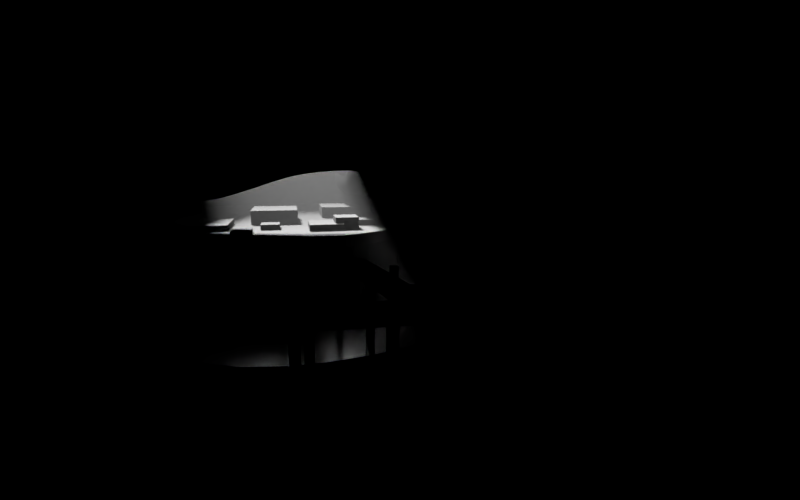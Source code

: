 # Source: maincave.blend  (saved by Blender 2.79.0; exported with 4.5.12 LTS)
import bpy
from mathutils import Matrix  # noqa: F401  (used for matrix-valued properties, if any)

bpy.ops.wm.read_factory_settings(use_empty=True)
scene = bpy.context.scene
scene.name = 'Scene'

# ---- collections
col_collection_1 = bpy.data.collections.new('Collection 1'); scene.collection.children.link(col_collection_1)

# ---- materials (node trees are filled in below, after node groups)
mat_material_001 = bpy.data.materials.new('Material.001')
mat_material_001.alpha_threshold = 0.0
mat_material_001.roughness = 0.5
mat_material_002 = bpy.data.materials.new('Material.002')
mat_material_002.alpha_threshold = 0.0
mat_material_002.roughness = 0.5
mat_material = bpy.data.materials.new('Material')
mat_material.displacement_method = 'DISPLACEMENT'
mat_material.alpha_threshold = 0.0
mat_material.roughness = 0.5
mat_material.line_color = (0.0, 0.0, 0.0, 1.0)
mat_material_003 = bpy.data.materials.new('Material.003')
mat_material_003.alpha_threshold = 0.0
mat_material_003.roughness = 0.5

# ---- material node trees
mat_material_001.use_nodes = True; mat_material_001.node_tree.nodes.clear()
_N = mat_material_001.node_tree.nodes; _L = mat_material_001.node_tree.links
n0 = _N.new('ShaderNodeOutputMaterial'); n0.name = 'Material Output'; n0.location = (300, 300)
n1 = _N.new('ShaderNodeVolumeScatter'); n1.name = 'Volume Scatter.001'; n1.location = (110, 200)
n1.width = 140
_L.new(n1.outputs[0], n0.inputs[1])
n0.is_active_output = True
mat_material_002.use_nodes = True; mat_material_002.node_tree.nodes.clear()
_N = mat_material_002.node_tree.nodes; _L = mat_material_002.node_tree.links
n0 = _N.new('ShaderNodeOutputMaterial'); n0.name = 'Material Output'; n0.location = (300, 300)
n1 = _N.new('ShaderNodeBsdfGlass'); n1.name = 'Glass BSDF.001'; n1.location = (100, 200)
n1.distribution = 'BECKMANN'
n1.inputs[0].default_value = (0.8, 0.8, 0.8, 1.0)
n1.inputs[2].default_value = 1.45
n2 = _N.new('ShaderNodeBsdfAnisotropic'); n2.name = 'Glossy BSDF'; n2.location = (10, 300)
n2.distribution = 'GGX'
n2.inputs[1].default_value = 0.2236
_L.new(n1.outputs[0], n0.inputs[1])
_L.new(n2.outputs[0], n0.inputs[0])
n0.is_active_output = True
mat_material.use_nodes = True; mat_material.node_tree.nodes.clear()
_N = mat_material.node_tree.nodes; _L = mat_material.node_tree.links
n0 = _N.new('ShaderNodeBsdfDiffuse'); n0.name = 'Diffuse BSDF'; n0.location = (10, 300)
n0.inputs[0].default_value = (0.3354, 0.3354, 0.3354, 1.0)
n0.inputs[1].default_value = 0.5201
n1 = _N.new('ShaderNodeOutputMaterial'); n1.name = 'Material Output'; n1.location = (300, 300)
n2 = _N.new('ShaderNodeTexNoise'); n2.name = 'Noise Texture'; n2.location = (100, 100)
n2.inputs[2].default_value = 10.0
n3 = _N.new('ShaderNodeMath'); n3.name = 'Math'; n3.location = (303, 120)
n3.operation = 'MULTIPLY'
n3.inputs[1].default_value = 2.0
n4 = _N.new('ShaderNodeDisplacement'); n4.name = 'Displacement'; n4.location = (0, 0)
n4.inputs[1].default_value = 0.0
n4.inputs[2].default_value = 0.1
_L.new(n0.outputs[0], n1.inputs[0])
_L.new(n2.outputs[0], n3.inputs[0])
_L.new(n3.outputs[0], n4.inputs[0])
_L.new(n4.outputs[0], n1.inputs[2])
n1.is_active_output = True
mat_material_003.use_nodes = True; mat_material_003.node_tree.nodes.clear()
_N = mat_material_003.node_tree.nodes; _L = mat_material_003.node_tree.links
n0 = _N.new('ShaderNodeOutputMaterial'); n0.name = 'Material Output'; n0.location = (300, 300)
n1 = _N.new('ShaderNodeBsdfTransparent'); n1.name = 'Transparent BSDF'; n1.location = (10, 300)
n1.inputs[0].default_value = (0.8, 0.8, 0.8, 0.0)
_L.new(n1.outputs[0], n0.inputs[0])
n0.is_active_output = True

# ---- world
world_world = bpy.data.worlds.new('World'); scene.world = world_world
world_world.use_nodes = True; world_world.node_tree.nodes.clear()
_N = world_world.node_tree.nodes; _L = world_world.node_tree.links
n0 = _N.new('ShaderNodeOutputWorld'); n0.name = 'World Output'; n0.location = (300, 300)
n1 = _N.new('ShaderNodeBackground'); n1.name = 'Background'; n1.location = (10, 300)
n1.inputs[0].default_value = (0.05088, 0.05088, 0.05088, 1.0)
_L.new(n1.outputs[0], n0.inputs[0])
n0.is_active_output = True
world_world.color = (0.05088, 0.05088, 0.05088)
world_world.use_sun_shadow = False
world_world.sun_shadow_jitter_overblur = 0.0
world_world.cycles.sampling_method = 'MANUAL'
world_world.light_settings.distance = 1.0

# ---- cameras
cam_camera = bpy.data.cameras.new('Camera')
cam_camera.clip_end = 100.0
cam_camera.lens = 35.0
cam_camera.sensor_width = 74.08
cam_camera.sensor_height = 18.0
cam_camera.ortho_scale = 7.314
cam_camera.dof.focus_distance = 0.0

# ---- lights
light_lamp = bpy.data.lights.new('Lamp', 'SUN')
light_lamp.transmission_factor = 0.0
light_lamp.cutoff_distance = 30.0
light_lamp.angle = 0.1993
light_lamp.energy = 50.0
light_lamp.shadow_buffer_clip_start = 1.001
light_lamp.shadow_soft_size = 0.1
light_lamp.shadow_cascade_max_distance = 1000.0
light_lamp.cycles.max_bounces = 10

# ---- meshes
me_cube_053 = bpy.data.meshes.new('Cube.053')
me_cube_053.from_pydata([(-1.0, -1.0, -1.0), (-1.0, -1.0, 1.0), (-1.0, 1.0, -1.0), (-1.0, 1.0, 1.0), (1.0, -1.0, -1.0), (1.0, -1.0, 1.0), (1.0, 1.0, -1.0), (1.0, 1.0, 1.0)], [], [(0, 1, 3, 2), (2, 3, 7, 6), (6, 7, 5, 4), (4, 5, 1, 0), (2, 6, 4, 0), (7, 3, 1, 5)])
me_cube_053.use_remesh_preserve_volume = False
me_cube_053.use_remesh_preserve_attributes = False
me_cube_053.use_mirror_vertex_groups = False
me_cube_053.update()
me_cube_052 = bpy.data.meshes.new('Cube.052')
me_cube_052.from_pydata([(-1.0, -1.0, -1.0), (-1.0, -1.0, 1.0), (-1.0, 1.0, -1.0), (-1.0, 1.0, 1.0), (1.0, -1.0, -1.0), (1.0, -1.0, 1.0), (1.0, 1.0, -1.0), (1.0, 1.0, 1.0)], [], [(0, 1, 3, 2), (2, 3, 7, 6), (6, 7, 5, 4), (4, 5, 1, 0), (2, 6, 4, 0), (7, 3, 1, 5)])
me_cube_052.use_remesh_preserve_volume = False
me_cube_052.use_remesh_preserve_attributes = False
me_cube_052.use_mirror_vertex_groups = False
me_cube_052.update()
me_cube_051 = bpy.data.meshes.new('Cube.051')
me_cube_051.from_pydata([(-1.0, -1.0, -1.0), (-1.0, -1.0, 1.0), (-1.0, 1.0, -1.0), (-1.0, 1.0, 1.0), (1.0, -1.0, -1.0), (1.0, -1.0, 1.0), (1.0, 1.0, -1.0), (1.0, 1.0, 1.0)], [], [(0, 1, 3, 2), (2, 3, 7, 6), (6, 7, 5, 4), (4, 5, 1, 0), (2, 6, 4, 0), (7, 3, 1, 5)])
me_cube_051.use_remesh_preserve_volume = False
me_cube_051.use_remesh_preserve_attributes = False
me_cube_051.use_mirror_vertex_groups = False
me_cube_051.update()
me_cube_050 = bpy.data.meshes.new('Cube.050')
me_cube_050.from_pydata([(-1.0, -1.0, -1.0), (-1.0, -1.0, 1.0), (-1.0, 1.0, -1.0), (-1.0, 1.0, 1.0), (1.0, -1.0, -1.0), (1.0, -1.0, 1.0), (1.0, 1.0, -1.0), (1.0, 1.0, 1.0)], [], [(0, 1, 3, 2), (2, 3, 7, 6), (6, 7, 5, 4), (4, 5, 1, 0), (2, 6, 4, 0), (7, 3, 1, 5)])
me_cube_050.use_remesh_preserve_volume = False
me_cube_050.use_remesh_preserve_attributes = False
me_cube_050.use_mirror_vertex_groups = False
me_cube_050.update()
me_cube_049 = bpy.data.meshes.new('Cube.049')
me_cube_049.from_pydata([(-1.0, -1.0, -1.0), (-1.0, -1.0, 1.0), (-1.0, 1.0, -1.0), (-1.0, 1.0, 1.0), (1.0, -1.0, -1.0), (1.0, -1.0, 1.0), (1.0, 1.0, -1.0), (1.0, 1.0, 1.0)], [], [(0, 1, 3, 2), (2, 3, 7, 6), (6, 7, 5, 4), (4, 5, 1, 0), (2, 6, 4, 0), (7, 3, 1, 5)])
me_cube_049.use_remesh_preserve_volume = False
me_cube_049.use_remesh_preserve_attributes = False
me_cube_049.use_mirror_vertex_groups = False
me_cube_049.update()
me_cube_048 = bpy.data.meshes.new('Cube.048')
me_cube_048.from_pydata([(-1.0, -1.0, -1.0), (-1.0, -1.0, 1.0), (-1.0, 1.0, -1.0), (-1.0, 1.0, 1.0), (1.0, -1.0, -1.0), (1.0, -1.0, 1.0), (1.0, 1.0, -1.0), (1.0, 1.0, 1.0)], [], [(0, 1, 3, 2), (2, 3, 7, 6), (6, 7, 5, 4), (4, 5, 1, 0), (2, 6, 4, 0), (7, 3, 1, 5)])
me_cube_048.use_remesh_preserve_volume = False
me_cube_048.use_remesh_preserve_attributes = False
me_cube_048.use_mirror_vertex_groups = False
me_cube_048.update()
me_cube_047 = bpy.data.meshes.new('Cube.047')
me_cube_047.from_pydata([(-1.0, -1.0, -1.0), (-1.0, -1.0, 1.0), (-1.0, 1.0, -1.0), (-1.0, 1.0, 1.0), (1.0, -1.0, -1.0), (1.0, -1.0, 1.0), (1.0, 1.0, -1.0), (1.0, 1.0, 1.0)], [], [(0, 1, 3, 2), (2, 3, 7, 6), (6, 7, 5, 4), (4, 5, 1, 0), (2, 6, 4, 0), (7, 3, 1, 5)])
me_cube_047.use_remesh_preserve_volume = False
me_cube_047.use_remesh_preserve_attributes = False
me_cube_047.use_mirror_vertex_groups = False
me_cube_047.update()
me_cube_046 = bpy.data.meshes.new('Cube.046')
me_cube_046.from_pydata([(-1.0, -1.0, -1.0), (-1.0, -1.0, 1.0), (-1.0, 1.0, -1.0), (-1.0, 1.0, 1.0), (1.0, -1.0, -1.0), (1.0, -1.0, 1.0), (1.0, 1.0, -1.0), (1.0, 1.0, 1.0)], [], [(0, 1, 3, 2), (2, 3, 7, 6), (6, 7, 5, 4), (4, 5, 1, 0), (2, 6, 4, 0), (7, 3, 1, 5)])
me_cube_046.use_remesh_preserve_volume = False
me_cube_046.use_remesh_preserve_attributes = False
me_cube_046.use_mirror_vertex_groups = False
me_cube_046.update()
me_cube_045 = bpy.data.meshes.new('Cube.045')
me_cube_045.from_pydata([(-1.0, -1.0, -1.0), (-1.0, -1.0, 1.0), (-1.0, 1.0, -1.0), (-1.0, 1.0, 1.0), (1.0, -1.0, -1.0), (1.0, -1.0, 1.0), (1.0, 1.0, -1.0), (1.0, 1.0, 1.0)], [], [(0, 1, 3, 2), (2, 3, 7, 6), (6, 7, 5, 4), (4, 5, 1, 0), (2, 6, 4, 0), (7, 3, 1, 5)])
me_cube_045.use_remesh_preserve_volume = False
me_cube_045.use_remesh_preserve_attributes = False
me_cube_045.use_mirror_vertex_groups = False
me_cube_045.update()
me_cube_044 = bpy.data.meshes.new('Cube.044')
me_cube_044.from_pydata([(-1.0, -1.0, -1.0), (-1.0, -1.0, 1.0), (-1.0, 1.0, -1.0), (-1.0, 1.0, 1.0), (1.0, -1.0, -1.0), (1.0, -1.0, 1.0), (1.0, 1.0, -1.0), (1.0, 1.0, 1.0)], [], [(0, 1, 3, 2), (2, 3, 7, 6), (6, 7, 5, 4), (4, 5, 1, 0), (2, 6, 4, 0), (7, 3, 1, 5)])
me_cube_044.use_remesh_preserve_volume = False
me_cube_044.use_remesh_preserve_attributes = False
me_cube_044.use_mirror_vertex_groups = False
me_cube_044.update()
me_cube_043 = bpy.data.meshes.new('Cube.043')
me_cube_043.from_pydata([(-1.0, -1.0, -1.0), (-1.0, -1.0, 1.0), (-1.0, 1.0, -1.0), (-1.0, 1.0, 1.0), (1.0, -1.0, -1.0), (1.0, -1.0, 1.0), (1.0, 1.0, -1.0), (1.0, 1.0, 1.0)], [], [(0, 1, 3, 2), (2, 3, 7, 6), (6, 7, 5, 4), (4, 5, 1, 0), (2, 6, 4, 0), (7, 3, 1, 5)])
me_cube_043.use_remesh_preserve_volume = False
me_cube_043.use_remesh_preserve_attributes = False
me_cube_043.use_mirror_vertex_groups = False
me_cube_043.update()
me_cube_042 = bpy.data.meshes.new('Cube.042')
me_cube_042.from_pydata([(-1.0, -1.0, -1.0), (-1.0, -1.0, 1.0), (-1.0, 1.0, -1.0), (-1.0, 1.0, 1.0), (1.0, -1.0, -1.0), (1.0, -1.0, 1.0), (1.0, 1.0, -1.0), (1.0, 1.0, 1.0)], [], [(0, 1, 3, 2), (2, 3, 7, 6), (6, 7, 5, 4), (4, 5, 1, 0), (2, 6, 4, 0), (7, 3, 1, 5)])
me_cube_042.use_remesh_preserve_volume = False
me_cube_042.use_remesh_preserve_attributes = False
me_cube_042.use_mirror_vertex_groups = False
me_cube_042.update()
me_cube_041 = bpy.data.meshes.new('Cube.041')
me_cube_041.from_pydata([(-1.0, -1.0, -1.0), (-1.0, -1.0, 1.0), (-1.0, 1.0, -1.0), (-1.0, 1.0, 1.0), (1.0, -1.0, -1.0), (1.0, -1.0, 1.0), (1.0, 1.0, -1.0), (1.0, 1.0, 1.0)], [], [(0, 1, 3, 2), (2, 3, 7, 6), (6, 7, 5, 4), (4, 5, 1, 0), (2, 6, 4, 0), (7, 3, 1, 5)])
me_cube_041.use_remesh_preserve_volume = False
me_cube_041.use_remesh_preserve_attributes = False
me_cube_041.use_mirror_vertex_groups = False
me_cube_041.update()
me_cube_040 = bpy.data.meshes.new('Cube.040')
me_cube_040.from_pydata([(-1.0, -1.0, -1.0), (-1.0, -1.0, 1.0), (-1.0, 1.0, -1.0), (-1.0, 1.0, 1.0), (1.0, -1.0, -1.0), (1.0, -1.0, 1.0), (1.0, 1.0, -1.0), (1.0, 1.0, 1.0)], [], [(0, 1, 3, 2), (2, 3, 7, 6), (6, 7, 5, 4), (4, 5, 1, 0), (2, 6, 4, 0), (7, 3, 1, 5)])
me_cube_040.use_remesh_preserve_volume = False
me_cube_040.use_remesh_preserve_attributes = False
me_cube_040.use_mirror_vertex_groups = False
me_cube_040.update()
me_cube_039 = bpy.data.meshes.new('Cube.039')
me_cube_039.from_pydata([(-1.0, -1.0, -1.0), (-1.0, -1.0, 1.0), (-1.0, 1.0, -1.0), (-1.0, 1.0, 1.0), (1.0, -1.0, -1.0), (1.0, -1.0, 1.0), (1.0, 1.0, -1.0), (1.0, 1.0, 1.0)], [], [(0, 1, 3, 2), (2, 3, 7, 6), (6, 7, 5, 4), (4, 5, 1, 0), (2, 6, 4, 0), (7, 3, 1, 5)])
me_cube_039.use_remesh_preserve_volume = False
me_cube_039.use_remesh_preserve_attributes = False
me_cube_039.use_mirror_vertex_groups = False
me_cube_039.update()
me_cube_038 = bpy.data.meshes.new('Cube.038')
me_cube_038.from_pydata([(-1.0, -1.0, -1.0), (-1.0, -1.0, 1.0), (-1.0, 1.0, -1.0), (-1.0, 1.0, 1.0), (1.0, -1.0, -1.0), (1.0, -1.0, 1.0), (1.0, 1.0, -1.0), (1.0, 1.0, 1.0)], [], [(0, 1, 3, 2), (2, 3, 7, 6), (6, 7, 5, 4), (4, 5, 1, 0), (2, 6, 4, 0), (7, 3, 1, 5)])
me_cube_038.use_remesh_preserve_volume = False
me_cube_038.use_remesh_preserve_attributes = False
me_cube_038.use_mirror_vertex_groups = False
me_cube_038.update()
me_cube_037 = bpy.data.meshes.new('Cube.037')
me_cube_037.from_pydata([(-1.0, -1.0, -1.0), (-1.0, -1.0, 1.0), (-1.0, 1.0, -1.0), (-1.0, 1.0, 1.0), (1.0, -1.0, -1.0), (1.0, -1.0, 1.0), (1.0, 1.0, -1.0), (1.0, 1.0, 1.0)], [], [(0, 1, 3, 2), (2, 3, 7, 6), (6, 7, 5, 4), (4, 5, 1, 0), (2, 6, 4, 0), (7, 3, 1, 5)])
me_cube_037.use_remesh_preserve_volume = False
me_cube_037.use_remesh_preserve_attributes = False
me_cube_037.use_mirror_vertex_groups = False
me_cube_037.update()
me_cube_036 = bpy.data.meshes.new('Cube.036')
me_cube_036.from_pydata([(-1.0, -1.0, -1.0), (-1.0, -1.0, 1.0), (-1.0, 1.0, -1.0), (-1.0, 1.0, 1.0), (1.0, -1.0, -1.0), (1.0, -1.0, 1.0), (1.0, 1.0, -1.0), (1.0, 1.0, 1.0)], [], [(0, 1, 3, 2), (2, 3, 7, 6), (6, 7, 5, 4), (4, 5, 1, 0), (2, 6, 4, 0), (7, 3, 1, 5)])
me_cube_036.use_remesh_preserve_volume = False
me_cube_036.use_remesh_preserve_attributes = False
me_cube_036.use_mirror_vertex_groups = False
me_cube_036.update()
me_cube_035 = bpy.data.meshes.new('Cube.035')
me_cube_035.from_pydata([(-1.0, -1.0, -1.0), (-1.0, -1.0, 1.0), (-1.0, 1.0, -1.0), (-1.0, 1.0, 1.0), (1.0, -1.0, -1.0), (1.0, -1.0, 1.0), (1.0, 1.0, -1.0), (1.0, 1.0, 1.0)], [], [(0, 1, 3, 2), (2, 3, 7, 6), (6, 7, 5, 4), (4, 5, 1, 0), (2, 6, 4, 0), (7, 3, 1, 5)])
me_cube_035.use_remesh_preserve_volume = False
me_cube_035.use_remesh_preserve_attributes = False
me_cube_035.use_mirror_vertex_groups = False
me_cube_035.update()
me_cube_034 = bpy.data.meshes.new('Cube.034')
me_cube_034.from_pydata([(-1.0, -1.0, -1.0), (-1.0, -1.0, 1.0), (-1.0, 1.0, -1.0), (-1.0, 1.0, 1.0), (1.0, -1.0, -1.0), (1.0, -1.0, 1.0), (1.0, 1.0, -1.0), (1.0, 1.0, 1.0)], [], [(0, 1, 3, 2), (2, 3, 7, 6), (6, 7, 5, 4), (4, 5, 1, 0), (2, 6, 4, 0), (7, 3, 1, 5)])
me_cube_034.use_remesh_preserve_volume = False
me_cube_034.use_remesh_preserve_attributes = False
me_cube_034.use_mirror_vertex_groups = False
me_cube_034.update()
me_cube_033 = bpy.data.meshes.new('Cube.033')
me_cube_033.from_pydata([(-1.0, -1.0, -1.0), (-1.0, -1.0, 1.0), (-1.0, 1.0, -1.0), (-1.0, 1.0, 1.0), (1.0, -1.0, -1.0), (1.0, -1.0, 1.0), (1.0, 1.0, -1.0), (1.0, 1.0, 1.0)], [], [(0, 1, 3, 2), (2, 3, 7, 6), (6, 7, 5, 4), (4, 5, 1, 0), (2, 6, 4, 0), (7, 3, 1, 5)])
me_cube_033.use_remesh_preserve_volume = False
me_cube_033.use_remesh_preserve_attributes = False
me_cube_033.use_mirror_vertex_groups = False
me_cube_033.update()
me_cube_032 = bpy.data.meshes.new('Cube.032')
me_cube_032.from_pydata([(-1.0, -1.0, -1.0), (-1.0, -1.0, 1.0), (-1.0, 1.0, -1.0), (-1.0, 1.0, 1.0), (1.0, -1.0, -1.0), (1.0, -1.0, 1.0), (1.0, 1.0, -1.0), (1.0, 1.0, 1.0)], [], [(0, 1, 3, 2), (2, 3, 7, 6), (6, 7, 5, 4), (4, 5, 1, 0), (2, 6, 4, 0), (7, 3, 1, 5)])
me_cube_032.use_remesh_preserve_volume = False
me_cube_032.use_remesh_preserve_attributes = False
me_cube_032.use_mirror_vertex_groups = False
me_cube_032.update()
me_cube_031 = bpy.data.meshes.new('Cube.031')
me_cube_031.from_pydata([(-1.0, -1.0, -1.0), (-1.0, -1.0, 1.0), (-1.0, 1.0, -1.0), (-1.0, 1.0, 1.0), (1.0, -1.0, -1.0), (1.0, -1.0, 1.0), (1.0, 1.0, -1.0), (1.0, 1.0, 1.0)], [], [(0, 1, 3, 2), (2, 3, 7, 6), (6, 7, 5, 4), (4, 5, 1, 0), (2, 6, 4, 0), (7, 3, 1, 5)])
me_cube_031.use_remesh_preserve_volume = False
me_cube_031.use_remesh_preserve_attributes = False
me_cube_031.use_mirror_vertex_groups = False
me_cube_031.update()
me_cube_030 = bpy.data.meshes.new('Cube.030')
me_cube_030.from_pydata([(-1.0, -1.0, -1.0), (-1.0, -1.0, 1.0), (-1.0, 1.0, -1.0), (-1.0, 1.0, 1.0), (1.0, -1.0, -1.0), (1.0, -1.0, 1.0), (1.0, 1.0, -1.0), (1.0, 1.0, 1.0)], [], [(0, 1, 3, 2), (2, 3, 7, 6), (6, 7, 5, 4), (4, 5, 1, 0), (2, 6, 4, 0), (7, 3, 1, 5)])
me_cube_030.use_remesh_preserve_volume = False
me_cube_030.use_remesh_preserve_attributes = False
me_cube_030.use_mirror_vertex_groups = False
me_cube_030.update()
me_cube_029 = bpy.data.meshes.new('Cube.029')
me_cube_029.from_pydata([(-1.0, -1.0, -1.0), (-1.0, -1.0, 1.0), (-1.0, 1.0, -1.0), (-1.0, 1.0, 1.0), (1.0, -1.0, -1.0), (1.0, -1.0, 1.0), (1.0, 1.0, -1.0), (1.0, 1.0, 1.0)], [], [(0, 1, 3, 2), (2, 3, 7, 6), (6, 7, 5, 4), (4, 5, 1, 0), (2, 6, 4, 0), (7, 3, 1, 5)])
me_cube_029.use_remesh_preserve_volume = False
me_cube_029.use_remesh_preserve_attributes = False
me_cube_029.use_mirror_vertex_groups = False
me_cube_029.update()
me_cube_028 = bpy.data.meshes.new('Cube.028')
me_cube_028.from_pydata([(-1.0, -1.0, -1.0), (-1.0, -1.0, 1.0), (-1.0, 1.0, -1.0), (-1.0, 1.0, 1.0), (1.0, -1.0, -1.0), (1.0, -1.0, 1.0), (1.0, 1.0, -1.0), (1.0, 1.0, 1.0)], [], [(0, 1, 3, 2), (2, 3, 7, 6), (6, 7, 5, 4), (4, 5, 1, 0), (2, 6, 4, 0), (7, 3, 1, 5)])
me_cube_028.use_remesh_preserve_volume = False
me_cube_028.use_remesh_preserve_attributes = False
me_cube_028.use_mirror_vertex_groups = False
me_cube_028.update()
me_cube_027 = bpy.data.meshes.new('Cube.027')
me_cube_027.from_pydata([(-1.0, -1.0, -1.0), (-1.0, -1.0, 1.0), (-1.0, 1.0, -1.0), (-1.0, 1.0, 1.0), (1.0, -1.0, -1.0), (1.0, -1.0, 1.0), (1.0, 1.0, -1.0), (1.0, 1.0, 1.0)], [], [(0, 1, 3, 2), (2, 3, 7, 6), (6, 7, 5, 4), (4, 5, 1, 0), (2, 6, 4, 0), (7, 3, 1, 5)])
me_cube_027.use_remesh_preserve_volume = False
me_cube_027.use_remesh_preserve_attributes = False
me_cube_027.use_mirror_vertex_groups = False
me_cube_027.update()
me_cube_026 = bpy.data.meshes.new('Cube.026')
me_cube_026.from_pydata([(-1.0, -1.0, -1.0), (-1.0, -1.0, 1.0), (-1.0, 1.0, -1.0), (-1.0, 1.0, 1.0), (1.0, -1.0, -1.0), (1.0, -1.0, 1.0), (1.0, 1.0, -1.0), (1.0, 1.0, 1.0)], [], [(0, 1, 3, 2), (2, 3, 7, 6), (6, 7, 5, 4), (4, 5, 1, 0), (2, 6, 4, 0), (7, 3, 1, 5)])
me_cube_026.use_remesh_preserve_volume = False
me_cube_026.use_remesh_preserve_attributes = False
me_cube_026.use_mirror_vertex_groups = False
me_cube_026.update()
me_cube_025 = bpy.data.meshes.new('Cube.025')
me_cube_025.from_pydata([(-1.0, -1.0, -1.0), (-1.0, -1.0, 1.0), (-1.0, 1.0, -1.0), (-1.0, 1.0, 1.0), (1.0, -1.0, -1.0), (1.0, -1.0, 1.0), (1.0, 1.0, -1.0), (1.0, 1.0, 1.0)], [], [(0, 1, 3, 2), (2, 3, 7, 6), (6, 7, 5, 4), (4, 5, 1, 0), (2, 6, 4, 0), (7, 3, 1, 5)])
me_cube_025.use_remesh_preserve_volume = False
me_cube_025.use_remesh_preserve_attributes = False
me_cube_025.use_mirror_vertex_groups = False
me_cube_025.update()
me_cube_024 = bpy.data.meshes.new('Cube.024')
me_cube_024.from_pydata([(-1.0, -1.0, -1.0), (-1.0, -1.0, 1.0), (-1.0, 1.0, -1.0), (-1.0, 1.0, 1.0), (1.0, -1.0, -1.0), (1.0, -1.0, 1.0), (1.0, 1.0, -1.0), (1.0, 1.0, 1.0)], [], [(0, 1, 3, 2), (2, 3, 7, 6), (6, 7, 5, 4), (4, 5, 1, 0), (2, 6, 4, 0), (7, 3, 1, 5)])
me_cube_024.use_remesh_preserve_volume = False
me_cube_024.use_remesh_preserve_attributes = False
me_cube_024.use_mirror_vertex_groups = False
me_cube_024.update()
me_cube_023 = bpy.data.meshes.new('Cube.023')
me_cube_023.from_pydata([(-1.0, -1.0, -1.0), (-1.0, -1.0, 1.0), (-1.0, 1.0, -1.0), (-1.0, 1.0, 1.0), (1.0, -1.0, -1.0), (1.0, -1.0, 1.0), (1.0, 1.0, -1.0), (1.0, 1.0, 1.0)], [], [(0, 1, 3, 2), (2, 3, 7, 6), (6, 7, 5, 4), (4, 5, 1, 0), (2, 6, 4, 0), (7, 3, 1, 5)])
me_cube_023.use_remesh_preserve_volume = False
me_cube_023.use_remesh_preserve_attributes = False
me_cube_023.use_mirror_vertex_groups = False
me_cube_023.update()
me_cube_022 = bpy.data.meshes.new('Cube.022')
me_cube_022.from_pydata([(-1.0, -1.0, -1.0), (-1.0, -1.0, 1.0), (-1.0, 1.0, -1.0), (-1.0, 1.0, 1.0), (1.0, -1.0, -1.0), (1.0, -1.0, 1.0), (1.0, 1.0, -1.0), (1.0, 1.0, 1.0)], [], [(0, 1, 3, 2), (2, 3, 7, 6), (6, 7, 5, 4), (4, 5, 1, 0), (2, 6, 4, 0), (7, 3, 1, 5)])
me_cube_022.use_remesh_preserve_volume = False
me_cube_022.use_remesh_preserve_attributes = False
me_cube_022.use_mirror_vertex_groups = False
me_cube_022.update()
me_cube_021 = bpy.data.meshes.new('Cube.021')
me_cube_021.from_pydata([(-1.0, -1.0, -1.0), (-1.0, -1.0, 1.0), (-1.0, 1.0, -1.0), (-1.0, 1.0, 1.0), (1.0, -1.0, -1.0), (1.0, -1.0, 1.0), (1.0, 1.0, -1.0), (1.0, 1.0, 1.0)], [], [(0, 1, 3, 2), (2, 3, 7, 6), (6, 7, 5, 4), (4, 5, 1, 0), (2, 6, 4, 0), (7, 3, 1, 5)])
me_cube_021.use_remesh_preserve_volume = False
me_cube_021.use_remesh_preserve_attributes = False
me_cube_021.use_mirror_vertex_groups = False
me_cube_021.update()
me_cube_020 = bpy.data.meshes.new('Cube.020')
me_cube_020.from_pydata([(-1.0, -1.0, -1.0), (-1.0, -1.0, 1.0), (-1.0, 1.0, -1.0), (-1.0, 1.0, 1.0), (1.0, -1.0, -1.0), (1.0, -1.0, 1.0), (1.0, 1.0, -1.0), (1.0, 1.0, 1.0)], [], [(0, 1, 3, 2), (2, 3, 7, 6), (6, 7, 5, 4), (4, 5, 1, 0), (2, 6, 4, 0), (7, 3, 1, 5)])
me_cube_020.use_remesh_preserve_volume = False
me_cube_020.use_remesh_preserve_attributes = False
me_cube_020.use_mirror_vertex_groups = False
me_cube_020.update()
me_cube_019 = bpy.data.meshes.new('Cube.019')
me_cube_019.from_pydata([(-1.0, -1.0, -1.0), (-1.0, -1.0, 1.0), (-1.0, 1.0, -1.0), (-1.0, 1.0, 1.0), (1.0, -1.0, -1.0), (1.0, -1.0, 1.0), (1.0, 1.0, -1.0), (1.0, 1.0, 1.0)], [], [(0, 1, 3, 2), (2, 3, 7, 6), (6, 7, 5, 4), (4, 5, 1, 0), (2, 6, 4, 0), (7, 3, 1, 5)])
me_cube_019.use_remesh_preserve_volume = False
me_cube_019.use_remesh_preserve_attributes = False
me_cube_019.use_mirror_vertex_groups = False
me_cube_019.update()
me_cube_018 = bpy.data.meshes.new('Cube.018')
me_cube_018.from_pydata([(-1.0, -1.0, -1.0), (-1.0, -1.0, 1.0), (-1.0, 1.0, -1.0), (-1.0, 1.0, 1.0), (1.0, -1.0, -1.0), (1.0, -1.0, 1.0), (1.0, 1.0, -1.0), (1.0, 1.0, 1.0)], [], [(0, 1, 3, 2), (2, 3, 7, 6), (6, 7, 5, 4), (4, 5, 1, 0), (2, 6, 4, 0), (7, 3, 1, 5)])
me_cube_018.use_remesh_preserve_volume = False
me_cube_018.use_remesh_preserve_attributes = False
me_cube_018.use_mirror_vertex_groups = False
me_cube_018.update()
me_cube_017 = bpy.data.meshes.new('Cube.017')
me_cube_017.from_pydata([(-1.0, -1.0, -1.0), (-1.0, -1.0, 1.0), (-1.0, 1.0, -1.0), (-1.0, 1.0, 1.0), (1.0, -1.0, -1.0), (1.0, -1.0, 1.0), (1.0, 1.0, -1.0), (1.0, 1.0, 1.0)], [], [(0, 1, 3, 2), (2, 3, 7, 6), (6, 7, 5, 4), (4, 5, 1, 0), (2, 6, 4, 0), (7, 3, 1, 5)])
me_cube_017.use_remesh_preserve_volume = False
me_cube_017.use_remesh_preserve_attributes = False
me_cube_017.use_mirror_vertex_groups = False
me_cube_017.update()
me_cube_016 = bpy.data.meshes.new('Cube.016')
me_cube_016.from_pydata([(-1.0, -1.0, -1.0), (-1.0, -1.0, 1.0), (-1.0, 1.0, -1.0), (-1.0, 1.0, 1.0), (1.0, -1.0, -1.0), (1.0, -1.0, 1.0), (1.0, 1.0, -1.0), (1.0, 1.0, 1.0)], [], [(0, 1, 3, 2), (2, 3, 7, 6), (6, 7, 5, 4), (4, 5, 1, 0), (2, 6, 4, 0), (7, 3, 1, 5)])
me_cube_016.use_remesh_preserve_volume = False
me_cube_016.use_remesh_preserve_attributes = False
me_cube_016.use_mirror_vertex_groups = False
me_cube_016.update()
me_cube_015 = bpy.data.meshes.new('Cube.015')
me_cube_015.from_pydata([(-1.0, -1.0, -1.0), (-1.0, -1.0, 1.0), (-1.0, 1.0, -1.0), (-1.0, 1.0, 1.0), (1.0, -1.0, -1.0), (1.0, -1.0, 1.0), (1.0, 1.0, -1.0), (1.0, 1.0, 1.0)], [], [(0, 1, 3, 2), (2, 3, 7, 6), (6, 7, 5, 4), (4, 5, 1, 0), (2, 6, 4, 0), (7, 3, 1, 5)])
me_cube_015.use_remesh_preserve_volume = False
me_cube_015.use_remesh_preserve_attributes = False
me_cube_015.use_mirror_vertex_groups = False
me_cube_015.update()
me_cube_014 = bpy.data.meshes.new('Cube.014')
me_cube_014.from_pydata([(-1.0, -1.0, -1.0), (-1.0, -1.0, 1.0), (-1.0, 1.0, -1.0), (-1.0, 1.0, 1.0), (1.0, -1.0, -1.0), (1.0, -1.0, 1.0), (1.0, 1.0, -1.0), (1.0, 1.0, 1.0)], [], [(0, 1, 3, 2), (2, 3, 7, 6), (6, 7, 5, 4), (4, 5, 1, 0), (2, 6, 4, 0), (7, 3, 1, 5)])
me_cube_014.use_remesh_preserve_volume = False
me_cube_014.use_remesh_preserve_attributes = False
me_cube_014.use_mirror_vertex_groups = False
me_cube_014.update()
me_cube_013 = bpy.data.meshes.new('Cube.013')
me_cube_013.from_pydata([(-1.0, -1.0, -1.0), (-1.0, -1.0, 1.0), (-1.0, 1.0, -1.0), (-1.0, 1.0, 1.0), (1.0, -1.0, -1.0), (1.0, -1.0, 1.0), (1.0, 1.0, -1.0), (1.0, 1.0, 1.0)], [], [(0, 1, 3, 2), (2, 3, 7, 6), (6, 7, 5, 4), (4, 5, 1, 0), (2, 6, 4, 0), (7, 3, 1, 5)])
me_cube_013.use_remesh_preserve_volume = False
me_cube_013.use_remesh_preserve_attributes = False
me_cube_013.use_mirror_vertex_groups = False
me_cube_013.update()
me_cube_012 = bpy.data.meshes.new('Cube.012')
me_cube_012.from_pydata([(-1.0, -1.0, -1.0), (-1.0, -1.0, 1.0), (-1.0, 1.0, -1.0), (-1.0, 1.0, 1.0), (1.0, -1.0, -1.0), (1.0, -1.0, 1.0), (1.0, 1.0, -1.0), (1.0, 1.0, 1.0)], [], [(0, 1, 3, 2), (2, 3, 7, 6), (6, 7, 5, 4), (4, 5, 1, 0), (2, 6, 4, 0), (7, 3, 1, 5)])
me_cube_012.use_remesh_preserve_volume = False
me_cube_012.use_remesh_preserve_attributes = False
me_cube_012.use_mirror_vertex_groups = False
me_cube_012.update()
me_cube_002 = bpy.data.meshes.new('Cube.002')
me_cube_002.from_pydata([(-1.0, -1.0, -1.0), (-1.0, -1.0, 1.0), (-1.0, 1.0, -1.0), (-1.0, 1.0, 1.0), (1.0, -1.0, -1.0), (1.0, -1.0, 1.0), (1.0, 1.0, -1.0), (1.0, 1.0, 1.0)], [], [(0, 1, 3, 2), (2, 3, 7, 6), (6, 7, 5, 4), (4, 5, 1, 0), (2, 6, 4, 0), (7, 3, 1, 5)])
me_cube_002.use_remesh_preserve_volume = False
me_cube_002.use_remesh_preserve_attributes = False
me_cube_002.use_mirror_vertex_groups = False
me_cube_002.update()
me_cube_011 = bpy.data.meshes.new('Cube.011')
me_cube_011.from_pydata([(-1.0, -1.0, -1.0), (-1.0, -1.0, 1.0), (-1.0, 1.0, -1.0), (-1.0, 1.0, 1.0), (1.0, -1.0, -1.0), (1.0, -1.0, 1.0), (1.0, 1.0, -1.0), (1.0, 1.0, 1.0)], [], [(0, 1, 3, 2), (2, 3, 7, 6), (6, 7, 5, 4), (4, 5, 1, 0), (2, 6, 4, 0), (7, 3, 1, 5)])
me_cube_011.use_remesh_preserve_volume = False
me_cube_011.use_remesh_preserve_attributes = False
me_cube_011.use_mirror_vertex_groups = False
me_cube_011.update()
me_cube_010 = bpy.data.meshes.new('Cube.010')
me_cube_010.from_pydata([(-1.0, -1.0, -1.0), (-1.0, -1.0, 1.0), (-1.0, 1.0, -1.0), (-1.0, 1.0, 1.0), (1.0, -1.0, -1.0), (1.0, -1.0, 1.0), (1.0, 1.0, -1.0), (1.0, 1.0, 1.0)], [], [(0, 1, 3, 2), (2, 3, 7, 6), (6, 7, 5, 4), (4, 5, 1, 0), (2, 6, 4, 0), (7, 3, 1, 5)])
me_cube_010.use_remesh_preserve_volume = False
me_cube_010.use_remesh_preserve_attributes = False
me_cube_010.use_mirror_vertex_groups = False
me_cube_010.update()
me_cube_009 = bpy.data.meshes.new('Cube.009')
me_cube_009.from_pydata([(-1.0, -1.0, -1.0), (-1.0, -1.0, 1.0), (-1.0, 1.0, -1.0), (-1.0, 1.0, 1.0), (1.0, -1.0, -1.0), (1.0, -1.0, 1.0), (1.0, 1.0, -1.0), (1.0, 1.0, 1.0)], [], [(0, 1, 3, 2), (2, 3, 7, 6), (6, 7, 5, 4), (4, 5, 1, 0), (2, 6, 4, 0), (7, 3, 1, 5)])
me_cube_009.use_remesh_preserve_volume = False
me_cube_009.use_remesh_preserve_attributes = False
me_cube_009.use_mirror_vertex_groups = False
me_cube_009.update()
me_cube_008 = bpy.data.meshes.new('Cube.008')
me_cube_008.from_pydata([(-1.0, -1.0, -1.0), (-1.0, -1.0, 1.0), (-1.0, 1.0, -1.0), (-1.0, 1.0, 1.0), (1.0, -1.0, -1.0), (1.0, -1.0, 1.0), (1.0, 1.0, -1.0), (1.0, 1.0, 1.0)], [], [(0, 1, 3, 2), (2, 3, 7, 6), (6, 7, 5, 4), (4, 5, 1, 0), (2, 6, 4, 0), (7, 3, 1, 5)])
me_cube_008.use_remesh_preserve_volume = False
me_cube_008.use_remesh_preserve_attributes = False
me_cube_008.use_mirror_vertex_groups = False
me_cube_008.update()
me_cube_007 = bpy.data.meshes.new('Cube.007')
me_cube_007.from_pydata([(-1.0, -1.0, -1.0), (-1.0, -1.0, 1.0), (-1.0, 1.0, -1.0), (-1.0, 1.0, 1.0), (1.0, -1.0, -1.0), (1.0, -1.0, 1.0), (1.0, 1.0, -1.0), (1.0, 1.0, 1.0)], [], [(0, 1, 3, 2), (2, 3, 7, 6), (6, 7, 5, 4), (4, 5, 1, 0), (2, 6, 4, 0), (7, 3, 1, 5)])
me_cube_007.use_remesh_preserve_volume = False
me_cube_007.use_remesh_preserve_attributes = False
me_cube_007.use_mirror_vertex_groups = False
me_cube_007.update()
me_cube_006 = bpy.data.meshes.new('Cube.006')
me_cube_006.from_pydata([(-1.0, -1.0, -1.0), (-1.0, -1.0, 1.0), (-1.0, 1.0, -1.0), (-1.0, 1.0, 1.0), (1.0, -1.0, -1.0), (1.0, -1.0, 1.0), (1.0, 1.0, -1.0), (1.0, 1.0, 1.0)], [], [(0, 1, 3, 2), (2, 3, 7, 6), (6, 7, 5, 4), (4, 5, 1, 0), (2, 6, 4, 0), (7, 3, 1, 5)])
me_cube_006.use_remesh_preserve_volume = False
me_cube_006.use_remesh_preserve_attributes = False
me_cube_006.use_mirror_vertex_groups = False
me_cube_006.update()
me_cube_005 = bpy.data.meshes.new('Cube.005')
me_cube_005.from_pydata([(-1.0, -1.0, -1.0), (-1.0, -1.0, 1.0), (-1.0, 1.0, -1.0), (-1.0, 1.0, 1.0), (1.0, -1.0, -1.0), (1.0, -1.0, 1.0), (1.0, 1.0, -1.0), (1.0, 1.0, 1.0)], [], [(0, 1, 3, 2), (2, 3, 7, 6), (6, 7, 5, 4), (4, 5, 1, 0), (2, 6, 4, 0), (7, 3, 1, 5)])
me_cube_005.use_remesh_preserve_volume = False
me_cube_005.use_remesh_preserve_attributes = False
me_cube_005.use_mirror_vertex_groups = False
me_cube_005.update()
me_cube_004 = bpy.data.meshes.new('Cube.004')
me_cube_004.from_pydata([(-1.0, -1.0, -1.0), (-1.0, -1.0, 1.0), (-1.0, 1.0, -1.0), (-1.0, 1.0, 1.0), (1.0, -1.0, -1.0), (1.0, -1.0, 1.0), (1.0, 1.0, -1.0), (1.0, 1.0, 1.0)], [], [(0, 1, 3, 2), (2, 3, 7, 6), (6, 7, 5, 4), (4, 5, 1, 0), (2, 6, 4, 0), (7, 3, 1, 5)])
me_cube_004.use_remesh_preserve_volume = False
me_cube_004.use_remesh_preserve_attributes = False
me_cube_004.use_mirror_vertex_groups = False
me_cube_004.update()
me_cube_003 = bpy.data.meshes.new('Cube.003')
me_cube_003.from_pydata([(-1.0, -1.0, -1.0), (-1.0, -1.0, 1.0), (-1.0, 1.0, -1.0), (-1.0, 1.0, 1.0), (1.0, -1.0, -1.0), (1.0, -1.0, 1.0), (1.0, 1.0, -1.0), (1.0, 1.0, 1.0)], [], [(0, 1, 3, 2), (2, 3, 7, 6), (6, 7, 5, 4), (4, 5, 1, 0), (2, 6, 4, 0), (7, 3, 1, 5)])
me_cube_003.use_remesh_preserve_volume = False
me_cube_003.use_remesh_preserve_attributes = False
me_cube_003.use_mirror_vertex_groups = False
me_cube_003.update()
me_cube_001 = bpy.data.meshes.new('Cube.001')
me_cube_001.from_pydata([(-1.0, -1.0, -1.0), (-1.0, -1.0, 1.0), (-1.0, 1.0, -1.0), (-1.0, 1.0, 1.0), (1.0, -1.0, -1.0), (1.0, -1.0, 1.0), (1.0, 1.0, -1.0), (1.0, 1.0, 1.0)], [], [(0, 1, 3, 2), (2, 3, 7, 6), (6, 7, 5, 4), (4, 5, 1, 0), (2, 6, 4, 0), (7, 3, 1, 5)])
me_cube_001.materials.append(mat_material_001)
me_cube_001.use_remesh_preserve_volume = False
me_cube_001.use_remesh_preserve_attributes = False
me_cube_001.use_mirror_vertex_groups = False
me_cube_001.update()
me_cylinder = bpy.data.meshes.new('Cylinder')
me_cylinder.from_pydata([(0.0, 1.0, 0.8713), (0.0, 1.0, 1.0), (0.1951, 0.9808, 0.8713), (0.1951, 0.9808, 1.0), (0.3827, 0.9239, 0.8713), (0.3827, 0.9239, 1.0), (0.5556, 0.8315, 0.8713), (0.5556, 0.8315, 1.0), (0.7071, 0.7071, 0.8713), (0.7071, 0.7071, 1.0), (0.8315, 0.5556, 0.8713), (0.8315, 0.5556, 1.0), (0.9239, 0.3827, 0.8713), (0.9239, 0.3827, 1.0), (0.9808, 0.1951, 0.8713), (0.9808, 0.1951, 1.0), (1.0, 7.55e-08, 0.8713), (1.0, 7.55e-08, 1.0), (0.9808, -0.1951, 0.8713), (0.9808, -0.1951, 1.0), (0.9239, -0.3827, 0.8713), (0.9239, -0.3827, 1.0), (0.8315, -0.5556, 0.8713), (0.8315, -0.5556, 1.0), (0.7071, -0.7071, 0.8713), (0.7071, -0.7071, 1.0), (0.5556, -0.8315, 0.8713), (0.5556, -0.8315, 1.0), (0.3827, -0.9239, 0.8713), (0.3827, -0.9239, 1.0), (0.1951, -0.9808, 0.8713), (0.1951, -0.9808, 1.0), (-3.258e-07, -1.0, 0.8713), (-3.258e-07, -1.0, 1.0), (-0.1951, -0.9808, 0.8713), (-0.1951, -0.9808, 1.0), (-0.3827, -0.9239, 0.8713), (-0.3827, -0.9239, 1.0), (-0.5556, -0.8315, 0.8713), (-0.5556, -0.8315, 1.0), (-0.7071, -0.7071, 0.8713), (-0.7071, -0.7071, 1.0), (-0.8315, -0.5556, 0.8713), (-0.8315, -0.5556, 1.0), (-0.9239, -0.3827, 0.8713), (-0.9239, -0.3827, 1.0), (-0.9808, -0.1951, 0.8713), (-0.9808, -0.1951, 1.0), (-1.0, 9.656e-07, 0.8713), (-1.0, 9.656e-07, 1.0), (-0.9808, 0.1951, 0.8713), (-0.9808, 0.1951, 1.0), (-0.9239, 0.3827, 0.8713), (-0.9239, 0.3827, 1.0), (-0.8315, 0.5556, 0.8713), (-0.8315, 0.5556, 1.0), (-0.7071, 0.7071, 0.8713), (-0.7071, 0.7071, 1.0), (-0.5556, 0.8315, 0.8713), (-0.5556, 0.8315, 1.0), (-0.3827, 0.9239, 0.8713), (-0.3827, 0.9239, 1.0), (-0.1951, 0.9808, 0.8713), (-0.1951, 0.9808, 1.0)], [], [(0, 1, 3, 2), (2, 3, 5, 4), (4, 5, 7, 6), (6, 7, 9, 8), (8, 9, 11, 10), (10, 11, 13, 12), (12, 13, 15, 14), (14, 15, 17, 16), (16, 17, 19, 18), (18, 19, 21, 20), (20, 21, 23, 22), (22, 23, 25, 24), (24, 25, 27, 26), (26, 27, 29, 28), (28, 29, 31, 30), (30, 31, 33, 32), (32, 33, 35, 34), (34, 35, 37, 36), (36, 37, 39, 38), (38, 39, 41, 40), (40, 41, 43, 42), (42, 43, 45, 44), (44, 45, 47, 46), (46, 47, 49, 48), (48, 49, 51, 50), (50, 51, 53, 52), (52, 53, 55, 54), (54, 55, 57, 56), (56, 57, 59, 58), (58, 59, 61, 60), (3, 1, 63, 61, 59, 57, 55, 53, 51, 49, 47, 45, 43, 41, 39, 37, 35, 33, 31, 29, 27, 25, 23, 21, 19, 17, 15, 13, 11, 9, 7, 5), (60, 61, 63, 62), (62, 63, 1, 0), (0, 2, 4, 6, 8, 10, 12, 14, 16, 18, 20, 22, 24, 26, 28, 30, 32, 34, 36, 38, 40, 42, 44, 46, 48, 50, 52, 54, 56, 58, 60, 62)])
me_cylinder.polygons.foreach_set('use_smooth', [True] * 34)
me_cylinder.use_remesh_preserve_volume = False
me_cylinder.use_remesh_preserve_attributes = False
me_cylinder.use_mirror_vertex_groups = False
me_cylinder.update()
me_plane = bpy.data.meshes.new('Plane')
me_plane.from_pydata([(-1.0, -1.0, 0.0), (1.0, -1.0, 0.0), (-1.0, 1.0, 0.0), (1.0, 1.0, 0.0), (-1.0, 1.0, -0.688), (-1.0, -1.0, -0.688), (1.0, -1.0, -0.688), (1.0, 1.0, -0.688), (-1.0, 0.0, 0.0), (0.0, -1.0, 0.0), (1.0, 0.0, 0.0), (0.0, 1.0, 0.0), (0.0, 0.0, 0.0), (-1.0, -0.5, 0.0), (0.5, -1.0, 0.0), (1.0, 0.5, 0.0), (-0.5, 1.0, 0.0), (-1.0, 0.5, 0.0), (-0.5, -1.0, 0.0), (1.0, -0.5, 0.0), (0.5, 1.0, 0.0), (0.0, 0.5, 0.0), (0.0, -0.5, 0.0), (-0.5, 0.0, 0.0), (0.5, 0.0, 0.0), (0.5, -0.5, 0.0), (-0.5, -0.5, 0.0), (-0.5, 0.5, 0.0), (0.5, 0.5, 0.0)], [], [(28, 15, 3, 20), (5, 4, 7, 6), (3, 7, 4, 2, 16, 11, 20), (0, 5, 6, 1, 14, 9, 18), (1, 6, 7, 3, 15, 10, 19), (2, 4, 5, 0, 13, 8, 17), (27, 21, 11, 16), (26, 22, 12, 23), (25, 19, 10, 24), (22, 25, 24, 12), (9, 14, 25, 22), (14, 1, 19, 25), (13, 26, 23, 8), (0, 18, 26, 13), (18, 9, 22, 26), (17, 27, 16, 2), (8, 23, 27, 17), (23, 12, 21, 27), (21, 28, 20, 11), (12, 24, 28, 21), (24, 10, 15, 28)])
_uv = me_plane.uv_layers.new(name='UVMap')
_uv.uv.foreach_set('vector', [0.0, 0.0, 1.0, 0.0, 1.0, 1.0, 0.0, 1.0, 0.0, 0.0, 1.0, 0.0, 1.0, 1.0, 0.0, 1.0, 0.5, 1.0, 0.8909, 0.8117, 0.9875, 0.3887, 0.7169, 0.04952, 0.2831, 0.04952, 0.01254, 0.3887, 0.1091, 0.8117, 0.5, 1.0, 0.8909, 0.8117, 0.9875, 0.3887, 0.7169, 0.04952, 0.2831, 0.04952, 0.01254, 0.3887, 0.1091, 0.8117, 0.5, 1.0, 0.8909, 0.8117, 0.9875, 0.3887, 0.7169, 0.04952, 0.2831, 0.04952, 0.01254, 0.3887, 0.1091, 0.8117, 0.5, 1.0, 0.8909, 0.8117, 0.9875, 0.3887, 0.7169, 0.04952, 0.2831, 0.04952, 0.01254, 0.3887, 0.1091, 0.8117, 0.0, 0.0, 1.0, 0.0, 1.0, 1.0, 0.0, 1.0, 0.0, 0.0, 1.0, 0.0, 1.0, 1.0, 0.0, 1.0, 0.0, 0.0, 1.0, 0.0, 1.0, 1.0, 0.0, 1.0, 0.0, 0.0, 1.0, 0.0, 1.0, 1.0, 0.0, 1.0, 0.0, 0.0, 1.0, 0.0, 1.0, 1.0, 0.0, 1.0, 0.0, 0.0, 1.0, 0.0, 1.0, 1.0, 0.0, 1.0, 0.0, 0.0, 1.0, 0.0, 1.0, 1.0, 0.0, 1.0, 0.0, 0.0, 1.0, 0.0, 1.0, 1.0, 0.0, 1.0, 0.0, 0.0, 1.0, 0.0, 1.0, 1.0, 0.0, 1.0, 0.0, 0.0, 1.0, 0.0, 1.0, 1.0, 0.0, 1.0, 0.0, 0.0, 1.0, 0.0, 1.0, 1.0, 0.0, 1.0, 0.0, 0.0, 1.0, 0.0, 1.0, 1.0, 0.0, 1.0, 0.0, 0.0, 1.0, 0.0, 1.0, 1.0, 0.0, 1.0, 0.0, 0.0, 1.0, 0.0, 1.0, 1.0, 0.0, 1.0, 0.0, 0.0, 1.0, 0.0, 1.0, 1.0, 0.0, 1.0])
me_plane.materials.append(mat_material_002)
me_plane.use_remesh_preserve_volume = False
me_plane.use_remesh_preserve_attributes = False
me_plane.use_mirror_vertex_groups = False
me_plane.update()
me_cube = bpy.data.meshes.new('Cube')
me_cube.from_pydata([(1.851, 1.851, -1.248), (1.851, -1.851, -1.248), (-1.851, -1.851, -1.248), (-1.851, 1.851, -1.248), (1.851, 1.851, 1.124), (1.851, -1.851, 1.124), (-1.851, -1.851, 1.124), (-1.851, 1.851, 1.124), (1.135, 1.135, 1.124), (1.135, -1.135, 1.124), (-1.135, 1.135, 1.124), (-1.135, -1.135, 1.124), (0.5854, 0.4155, -0.1043), (0.795, -0.7649, 0.3572), (-0.7666, 0.7465, -0.1564), (-0.7973, -0.7973, 0.2145), (-0.7902, 0.7902, 0.7419), (-0.7902, -0.7902, 0.7419), (0.7902, -0.7902, 0.7419), (0.7902, 0.7902, 0.7419), (-0.7937, 0.7937, 0.4782), (0.7937, 0.7937, 0.4782), (-0.7937, -0.7937, 0.4782), (0.7937, -0.7937, 0.4782), (0.7973, -5.96e-07, 0.2145), (-0.1022, 0.7146, 0.4342), (0.08097, -0.444, -0.2093), (-0.7973, 0.0, 0.2145), (0.7902, -5.96e-07, 0.7419), (-5.364e-07, -0.7902, 0.7419), (5.96e-08, 0.7902, 0.7419), (-0.7902, 5.96e-08, 0.7419), (0.7937, -5.96e-07, 0.4782), (-5.364e-07, -0.7937, 0.4782), (5.96e-08, 0.7937, 0.4782), (-0.7937, 0.0, 0.4782), (-1.851, -0.9154, -0.6482), (-1.851, 0.9154, -0.6482), (-1.851, -0.9154, 0.5244), (-1.851, 0.9154, 0.5244), (-5.484, 0.1156, 1.313), (-5.484, 1.428, 1.313), (-5.484, 0.1156, 2.153), (-5.484, 1.428, 2.153), (-2.892, -1.68, 0.5902), (-2.892, 0.1505, 0.5902), (-2.892, -1.68, -0.5823), (-2.892, 0.1505, -0.5823), (0.5541, -1.851, -0.4168), (-0.5541, -1.851, -0.4168), (0.5541, -1.851, 0.293), (-0.5541, -1.851, 0.293), (2.12, -3.447, -1.42), (-2.12, -3.447, -1.42), (2.12, -3.447, 1.296), (-2.12, -3.447, 1.296), (0.9084, -5.307, -0.6437), (-0.9084, -5.307, -0.6437), (0.9084, -5.307, 0.5199), (-0.9084, -5.307, 0.5199), (0.6304, -2.639, 0.3419), (-0.6304, -2.639, 0.3419), (0.6304, -2.639, -0.4657), (-0.6304, -2.639, -0.4657), (0.4796, -5.307, -0.3691), (-0.4796, -5.307, -0.3691), (0.4796, -5.307, 0.2453), (-0.4796, -5.307, 0.2453), (0.4399, -6.819, -0.3436), (-0.4399, -6.819, -0.3436), (0.4399, -6.819, 0.2198), (-0.4399, -6.819, 0.2198), (0.4399, -7.506, -0.3436), (-0.4399, -7.506, -0.3436), (0.4399, -7.506, 0.2198), (-0.4399, -7.506, 0.2198), (0.4399, -6.819, 4.744), (-0.4399, -6.819, 4.744), (0.4399, -7.506, 4.744), (-0.4399, -7.506, 4.744), (1.911, -5.67, 5.362), (-1.911, -5.67, 5.362), (1.911, -8.656, 5.362), (-1.911, -8.656, 5.362), (2.612, -5.123, 4.949), (-2.612, -5.123, 4.949), (2.612, -9.203, 4.949), (-2.612, -9.203, 4.949), (0.7853, 1.851, -0.5648), (-0.7853, 1.851, -0.5648), (0.7853, 1.851, 0.4411), (-0.7853, 1.851, 0.4411), (0.7853, 4.106, -0.5648), (-0.7853, 4.106, -0.5648), (0.7853, 4.106, 0.4411), (-0.7853, 4.106, 0.4411), (0.7853, 5.149, -0.5648), (-0.7853, 5.149, -0.5648), (0.7853, 5.149, 0.4411), (-0.7853, 5.149, 0.4411), (0.7853, 4.106, 15.58), (-0.7853, 4.106, 15.58), (0.7853, 5.149, 15.58), (-0.7853, 5.149, 15.58), (1.319, 3.183, 15.81), (-1.319, 3.183, 15.81), (1.319, 6.072, 15.81), (-1.319, 6.072, 15.81), (2.845, 1.512, 14.59), (-2.845, 1.512, 14.59), (2.845, 7.743, 14.59), (-2.845, 7.743, 14.59)], [], [(0, 3, 2, 1), (7, 10, 11, 6), (0, 1, 5, 4), (1, 2, 49, 48), (2, 3, 37, 36), (7, 3, 89, 91), (35, 27, 15, 22), (4, 8, 10, 7), (6, 11, 9, 5), (5, 9, 8, 4), (34, 25, 14, 20), (33, 26, 13, 23), (32, 24, 12, 21), (9, 18, 28, 19, 8), (11, 17, 29, 18, 9), (8, 19, 30, 16, 10), (10, 16, 31, 17, 11), (28, 32, 21, 19), (18, 23, 32, 28), (23, 13, 24, 32), (29, 33, 23, 18), (17, 22, 33, 29), (22, 15, 26, 33), (30, 34, 20, 16), (19, 21, 34, 30), (21, 12, 25, 34), (31, 35, 22, 17), (16, 20, 35, 31), (20, 14, 27, 35), (45, 44, 42, 43), (6, 2, 36, 38), (7, 6, 38, 39), (3, 7, 39, 37), (40, 41, 43, 42), (44, 46, 40, 42), (47, 45, 43, 41), (46, 47, 41, 40), (36, 37, 47, 46), (37, 39, 45, 47), (38, 36, 46, 44), (39, 38, 44, 45), (61, 60, 54, 55), (6, 5, 50, 51), (2, 6, 51, 49), (5, 1, 48, 50), (53, 55, 59, 57), (60, 62, 52, 54), (63, 61, 55, 53), (62, 63, 53, 52), (56, 57, 65, 64), (52, 53, 57, 56), (55, 54, 58, 59), (54, 52, 56, 58), (48, 49, 63, 62), (49, 51, 61, 63), (50, 48, 62, 60), (51, 50, 60, 61), (65, 67, 71, 69), (59, 58, 66, 67), (58, 56, 64, 66), (57, 59, 67, 65), (71, 70, 76, 77), (64, 65, 69, 68), (67, 66, 70, 71), (66, 64, 68, 70), (72, 73, 75, 74), (70, 68, 72, 74), (69, 71, 75, 73), (68, 69, 73, 72), (76, 78, 82, 80), (70, 74, 78, 76), (75, 71, 77, 79), (74, 75, 79, 78), (83, 81, 85, 87), (77, 76, 80, 81), (79, 77, 81, 83), (78, 79, 83, 82), (82, 83, 87, 86), (80, 82, 86, 84), (81, 80, 84, 85), (91, 89, 93, 95), (3, 0, 88, 89), (0, 4, 90, 88), (4, 7, 91, 90), (94, 95, 101, 100), (89, 88, 92, 93), (90, 91, 95, 94), (88, 90, 94, 92), (98, 99, 97, 96), (92, 94, 98, 96), (95, 93, 97, 99), (93, 92, 96, 97), (101, 103, 107, 105), (95, 99, 103, 101), (98, 94, 100, 102), (99, 98, 102, 103), (106, 104, 108, 110), (100, 101, 105, 104), (102, 100, 104, 106), (103, 102, 106, 107), (107, 106, 110, 111), (105, 107, 111, 109), (104, 105, 109, 108)])
me_cube.polygons.foreach_set('use_smooth', [True] * 103)
me_cube.materials.append(mat_material)
me_cube.materials.append(mat_material_003)
me_cube.use_remesh_preserve_volume = False
me_cube.use_remesh_preserve_attributes = False
me_cube.use_mirror_vertex_groups = False
me_cube.update()

# ---- objects
ob_cube_053 = bpy.data.objects.new('Cube.053', me_cube_053)
ob_cube_052 = bpy.data.objects.new('Cube.052', me_cube_052)
ob_cube_051 = bpy.data.objects.new('Cube.051', me_cube_051)
ob_cube_050 = bpy.data.objects.new('Cube.050', me_cube_050)
ob_cube_049 = bpy.data.objects.new('Cube.049', me_cube_049)
ob_cube_048 = bpy.data.objects.new('Cube.048', me_cube_048)
ob_cube_047 = bpy.data.objects.new('Cube.047', me_cube_047)
ob_cube_046 = bpy.data.objects.new('Cube.046', me_cube_046)
ob_cube_045 = bpy.data.objects.new('Cube.045', me_cube_045)
ob_cube_044 = bpy.data.objects.new('Cube.044', me_cube_044)
ob_cube_043 = bpy.data.objects.new('Cube.043', me_cube_043)
ob_cube_042 = bpy.data.objects.new('Cube.042', me_cube_042)
ob_cube_041 = bpy.data.objects.new('Cube.041', me_cube_041)
ob_cube_040 = bpy.data.objects.new('Cube.040', me_cube_040)
ob_cube_039 = bpy.data.objects.new('Cube.039', me_cube_039)
ob_cube_038 = bpy.data.objects.new('Cube.038', me_cube_038)
ob_cube_037 = bpy.data.objects.new('Cube.037', me_cube_037)
ob_cube_036 = bpy.data.objects.new('Cube.036', me_cube_036)
ob_cube_035 = bpy.data.objects.new('Cube.035', me_cube_035)
ob_cube_034 = bpy.data.objects.new('Cube.034', me_cube_034)
ob_cube_033 = bpy.data.objects.new('Cube.033', me_cube_033)
ob_cube_032 = bpy.data.objects.new('Cube.032', me_cube_032)
ob_cube_031 = bpy.data.objects.new('Cube.031', me_cube_031)
ob_cube_030 = bpy.data.objects.new('Cube.030', me_cube_030)
ob_cube_029 = bpy.data.objects.new('Cube.029', me_cube_029)
ob_cube_028 = bpy.data.objects.new('Cube.028', me_cube_028)
ob_cube_027 = bpy.data.objects.new('Cube.027', me_cube_027)
ob_cube_026 = bpy.data.objects.new('Cube.026', me_cube_026)
ob_cube_025 = bpy.data.objects.new('Cube.025', me_cube_025)
ob_cube_024 = bpy.data.objects.new('Cube.024', me_cube_024)
ob_cube_023 = bpy.data.objects.new('Cube.023', me_cube_023)
ob_cube_022 = bpy.data.objects.new('Cube.022', me_cube_022)
ob_cube_021 = bpy.data.objects.new('Cube.021', me_cube_021)
ob_cube_020 = bpy.data.objects.new('Cube.020', me_cube_020)
ob_cube_019 = bpy.data.objects.new('Cube.019', me_cube_019)
ob_cube_018 = bpy.data.objects.new('Cube.018', me_cube_018)
ob_cube_017 = bpy.data.objects.new('Cube.017', me_cube_017)
ob_cube_016 = bpy.data.objects.new('Cube.016', me_cube_016)
ob_cube_015 = bpy.data.objects.new('Cube.015', me_cube_015)
ob_cube_014 = bpy.data.objects.new('Cube.014', me_cube_014)
ob_cube_013 = bpy.data.objects.new('Cube.013', me_cube_013)
ob_cube_012 = bpy.data.objects.new('Cube.012', me_cube_012)
ob_cube_011 = bpy.data.objects.new('Cube.011', me_cube_002)
ob_cube_010 = bpy.data.objects.new('Cube.010', me_cube_011)
ob_cube_009 = bpy.data.objects.new('Cube.009', me_cube_010)
ob_cube_008 = bpy.data.objects.new('Cube.008', me_cube_009)
ob_cube_007 = bpy.data.objects.new('Cube.007', me_cube_008)
ob_cube_006 = bpy.data.objects.new('Cube.006', me_cube_007)
ob_cube_005 = bpy.data.objects.new('Cube.005', me_cube_006)
ob_cube_004 = bpy.data.objects.new('Cube.004', me_cube_005)
ob_cube_003 = bpy.data.objects.new('Cube.003', me_cube_004)
ob_cube_002 = bpy.data.objects.new('Cube.002', me_cube_003)
ob_cube_001 = bpy.data.objects.new('Cube.001', me_cube_001)
ob_cylinder = bpy.data.objects.new('Cylinder', me_cylinder)
ob_water = bpy.data.objects.new('water', me_plane)
ob_cube = bpy.data.objects.new('Cube', me_cube)
ob_lamp = bpy.data.objects.new('Lamp', light_lamp)
ob_camera = bpy.data.objects.new('Camera', cam_camera)

# ---- transforms, parenting, visibility, modifiers, constraints
ob_cube_053.location = (-1.295, 1.563, -0.3742)
ob_cube_053.rotation_euler = (0.8618, -0.0, 0.0)
ob_cube_053.scale = (-0.01833, -0.01833, -0.4002)
ob_cube_053.lineart.crease_threshold = 0.0
ob_cube_052.location = (-1.963, 0.9996, -0.5614)
ob_cube_052.scale = (-0.01833, -0.01833, -0.4002)
ob_cube_052.lineart.crease_threshold = 0.0
ob_cube_051.location = (-2.057, 0.4286, -0.6994)
ob_cube_051.scale = (-0.01833, -0.01833, -0.4002)
ob_cube_051.lineart.crease_threshold = 0.0
ob_cube_050.location = (-2.034, 0.3039, -0.7095)
ob_cube_050.scale = (-0.01833, -0.01833, -0.4002)
ob_cube_050.lineart.crease_threshold = 0.0
ob_cube_049.location = (-2.172, -0.01417, -0.712)
ob_cube_049.scale = (-0.01833, -0.01833, -0.4002)
ob_cube_049.lineart.crease_threshold = 0.0
ob_cube_048.location = (-2.176, -0.2195, -0.2883)
ob_cube_048.rotation_euler = (-0.1353, -0.0619, 4.469)
ob_cube_048.scale = (-0.2314, 0.1175, 0.0137)
ob_cube_048.lineart.crease_threshold = 0.0
ob_cube_047.location = (-2.002, 0.4386, -0.3028)
ob_cube_047.rotation_euler = (-0.2536, 0.09796, 4.464)
ob_cube_047.scale = (-0.4822, 0.1175, 0.0137)
ob_cube_047.lineart.crease_threshold = 0.0
ob_cube_046.location = (-1.825, 0.9795, -0.2052)
ob_cube_046.rotation_euler = (-0.2438, 0.2934, 4.105)
ob_cube_046.scale = (-0.4149, 0.1673, 0.0137)
ob_cube_046.lineart.crease_threshold = 0.0
ob_cube_045.location = (0.2708, 1.65, 0.04867)
ob_cube_045.rotation_euler = (-0.002771, 0.1943, 3.16)
ob_cube_045.scale = (0.3547, 0.3284, 0.0137)
ob_cube_045.lineart.crease_threshold = 0.0
ob_cube_044.location = (-1.359, 1.493, -0.1005)
ob_cube_044.rotation_euler = (0.0, 0.0, 3.628)
ob_cube_044.scale = (0.5437, 0.3284, 0.0137)
ob_cube_044.lineart.crease_threshold = 0.0
ob_cube_043.location = (-0.4018, 1.683, -0.1047)
ob_cube_043.rotation_euler = (0.0008007, 0.04152, 3.161)
ob_cube_043.scale = (0.3547, 0.3284, 0.0137)
ob_cube_043.lineart.crease_threshold = 0.0
ob_cube_042.location = (0.8668, 1.419, 0.1854)
ob_cube_042.rotation_euler = (0.0, -0.0, 2.587)
ob_cube_042.scale = (0.3544, 0.3659, 0.0137)
ob_cube_042.lineart.crease_threshold = 0.0
ob_cube_041.location = (1.635, 0.2901, 0.1629)
ob_cube_041.rotation_euler = (0.0, -0.0, 1.754)
ob_cube_041.scale = (0.6996, 0.207, 0.0137)
ob_cube_041.lineart.crease_threshold = 0.0
ob_cube_040.location = (1.372, -0.8554, 0.1931)
ob_cube_040.rotation_euler = (0.0, -0.05998, 1.169)
ob_cube_040.scale = (0.3544, 0.1385, 0.0137)
ob_cube_040.lineart.crease_threshold = 0.0
ob_cube_039.location = (0.7404, -1.39, 0.1438)
ob_cube_039.rotation_euler = (0.0, -0.0, 0.2791)
ob_cube_039.scale = (0.6944, 0.1538, 0.0137)
ob_cube_039.lineart.crease_threshold = 0.0
ob_cube_038.location = (-0.07469, -1.615, 0.1916)
ob_cube_038.rotation_euler = (0.0, -0.0, 0.2791)
ob_cube_038.scale = (0.2068, 0.2537, 0.0137)
ob_cube_038.lineart.crease_threshold = 0.0
ob_cube_037.location = (-0.7768, -1.59, 0.2959)
ob_cube_037.rotation_euler = (-0.01387, 0.1954, -0.07134)
ob_cube_037.scale = (0.4761, 0.07904, 0.0137)
ob_cube_037.lineart.crease_threshold = 0.0
ob_cube_036.location = (-0.5766, -0.8153, -0.6872)
ob_cube_036.scale = (-0.01833, -0.01833, -0.4002)
ob_cube_036.lineart.crease_threshold = 0.0
ob_cube_035.location = (-0.3378, -0.9032, -0.7151)
ob_cube_035.scale = (-0.01833, -0.01833, -0.4002)
ob_cube_035.lineart.crease_threshold = 0.0
ob_cube_034.location = (-0.2565, 0.9436, -0.6485)
ob_cube_034.scale = (-0.01833, -0.01833, -0.4002)
ob_cube_034.lineart.crease_threshold = 0.0
ob_cube_033.location = (0.043, 1.054, -0.7741)
ob_cube_033.scale = (-0.01833, -0.01833, -0.4002)
ob_cube_033.lineart.crease_threshold = 0.0
ob_cube_032.location = (-0.01699, 0.7139, -0.7693)
ob_cube_032.scale = (-0.01833, -0.01833, -0.4002)
ob_cube_032.lineart.crease_threshold = 0.0
ob_cube_031.location = (-0.3347, 0.822, -0.7644)
ob_cube_031.scale = (-0.01833, -0.01833, -0.4002)
ob_cube_031.lineart.crease_threshold = 0.0
ob_cube_030.location = (-3.013, -0.3676, -0.5312)
ob_cube_030.scale = (-0.01833, -0.01833, -0.4002)
ob_cube_030.lineart.crease_threshold = 0.0
ob_cube_029.location = (-2.45, -0.5039, -0.6309)
ob_cube_029.scale = (-0.01833, -0.01833, -0.4002)
ob_cube_029.lineart.crease_threshold = 0.0
ob_cube_028.location = (-2.751, -0.4855, -0.5935)
ob_cube_028.scale = (-0.01833, -0.01833, -0.4002)
ob_cube_028.lineart.crease_threshold = 0.0
ob_cube_027.location = (-1.657, -0.3589, -0.6985)
ob_cube_027.scale = (-0.01833, -0.01833, -0.4002)
ob_cube_027.lineart.crease_threshold = 0.0
ob_cube_026.location = (-1.655, -0.4728, -0.6821)
ob_cube_026.scale = (-0.01833, -0.01833, -0.4002)
ob_cube_026.lineart.crease_threshold = 0.0
ob_cube_025.location = (-2.18, -0.4728, -0.6821)
ob_cube_025.scale = (-0.01833, -0.01833, -0.4002)
ob_cube_025.lineart.crease_threshold = 0.0
ob_cube_024.location = (-2.184, -0.324, -0.6768)
ob_cube_024.scale = (-0.01833, -0.01833, -0.4002)
ob_cube_024.lineart.crease_threshold = 0.0
ob_cube_023.location = (-1.996, -0.06438, -0.8487)
ob_cube_023.scale = (-0.01833, -0.01833, -0.4002)
ob_cube_023.lineart.crease_threshold = 0.0
ob_cube_022.location = (-1.461, -0.2382, -0.7317)
ob_cube_022.scale = (-0.01833, -0.01833, -0.4002)
ob_cube_022.lineart.crease_threshold = 0.0
ob_cube_021.location = (-1.427, 0.04807, -0.6269)
ob_cube_021.scale = (-0.01833, -0.01833, -0.4002)
ob_cube_021.lineart.crease_threshold = 0.0
ob_cube_020.location = (-0.9721, 0.3009, -0.6943)
ob_cube_020.scale = (-0.01833, -0.01833, -0.4002)
ob_cube_020.lineart.crease_threshold = 0.0
ob_cube_019.location = (-0.8921, 0.1553, -0.7083)
ob_cube_019.scale = (-0.01833, -0.01833, -0.4002)
ob_cube_019.lineart.crease_threshold = 0.0
ob_cube_018.location = (-0.592, 0.539, -0.7037)
ob_cube_018.scale = (-0.01833, -0.01833, -0.4002)
ob_cube_018.lineart.crease_threshold = 0.0
ob_cube_017.location = (-0.5996, -0.5801, -0.6926)
ob_cube_017.scale = (-0.01833, -0.01833, -0.4002)
ob_cube_017.lineart.crease_threshold = 0.0
ob_cube_016.location = (-0.9333, -0.4216, -0.6934)
ob_cube_016.scale = (-0.01833, -0.01833, -0.4002)
ob_cube_016.lineart.crease_threshold = 0.0
ob_cube_015.location = (-1.008, -0.1722, -0.7162)
ob_cube_015.scale = (-0.01833, -0.01833, -0.4002)
ob_cube_015.lineart.crease_threshold = 0.0
ob_cube_014.location = (-2.854, -0.4609, -0.1618)
ob_cube_014.rotation_euler = (0.01272, 0.2126, -0.4312)
ob_cube_014.scale = (0.3461, 0.07863, 0.0137)
ob_cube_014.lineart.crease_threshold = 0.0
ob_cube_013.location = (-2.358, -0.4948, -0.2349)
ob_cube_013.rotation_euler = (0.01252, 0.119, 0.1051)
ob_cube_013.scale = (0.3786, 0.07905, 0.0138)
ob_cube_013.lineart.crease_threshold = 0.0
ob_cube_012.location = (-1.773, -0.3744, -0.3016)
ob_cube_012.rotation_euler = (0.1577, -0.01732, 0.2346)
ob_cube_012.scale = (0.3367, 0.07863, 0.0137)
ob_cube_012.lineart.crease_threshold = 0.0
ob_cube_011.location = (-1.258, -0.1385, -0.3003)
ob_cube_011.rotation_euler = (0.0, -0.0, 0.5162)
ob_cube_011.scale = (0.269, 0.07863, 0.0137)
ob_cube_011.lineart.crease_threshold = 0.0
ob_cube_010.location = (-0.8502, 0.2666, -0.2802)
ob_cube_010.scale = (0.05887, 0.05887, 0.05887)
ob_cube_010.lineart.crease_threshold = 0.0
ob_cube_009.location = (-0.6724, 0.1069, -0.2713)
ob_cube_009.scale = (0.05887, 0.05887, 0.05887)
ob_cube_009.lineart.crease_threshold = 0.0
ob_cube_008.location = (-0.5813, -0.5499, -0.2643)
ob_cube_008.scale = (0.05887, 0.05887, 0.05887)
ob_cube_008.lineart.crease_threshold = 0.0
ob_cube_007.location = (-0.7282, -0.3838, -0.2423)
ob_cube_007.scale = (0.07694, 0.07694, 0.07694)
ob_cube_007.lineart.crease_threshold = 0.0
ob_cube_006.location = (-0.003679, -0.8947, -0.2761)
ob_cube_006.scale = (0.1583, 0.1583, 0.1583)
ob_cube_006.lineart.crease_threshold = 0.0
ob_cube_005.location = (-0.7282, -0.247, -0.3139)
ob_cube_005.scale = (0.1093, 0.1093, 0.1093)
ob_cube_005.lineart.crease_threshold = 0.0
ob_cube_004.location = (-0.5774, 0.5182, -0.2511)
ob_cube_004.scale = (0.1583, 0.1583, 0.04278)
ob_cube_004.lineart.crease_threshold = 0.0
ob_cube_003.location = (-0.3238, 0.08533, -0.3075)
ob_cube_003.scale = (0.1583, 0.1583, 0.1583)
ob_cube_003.lineart.crease_threshold = 0.0
ob_cube_002.location = (-0.0355, -0.4271, -0.3204)
ob_cube_002.scale = (0.1583, 0.1583, 0.1583)
ob_cube_002.lineart.crease_threshold = 0.0
ob_cube_001.location = (-0.09723, -0.1152, 0.2355)
ob_cube_001.scale = (1.551, 1.551, 1.551)
ob_cube_001.display_type = 'WIRE'
ob_cube_001.lineart.crease_threshold = 0.0
ob_cylinder.location = (0.0, 0.0, -0.8147)
ob_cylinder.scale = (1.07, 1.07, 0.5678)
ob_cylinder.lineart.crease_threshold = 0.0
_m = ob_cylinder.modifiers.new('EdgeSplit', 'EDGE_SPLIT')
ob_water.location = (0.0, 0.0, -0.6587)
ob_water.scale = (2.397, 2.397, 2.397)
ob_water.lineart.crease_threshold = 0.0
ob_cube.location = (0.0, 0.0, 0.0)
ob_cube.lock_rotations_4d = False
ob_cube.empty_display_type = 'ARROWS'
ob_cube.lineart.crease_threshold = 0.0
_m = ob_cube.modifiers.new('Solidify', 'SOLIDIFY')
_m.thickness = 0.1
_m.material_offset = 1
_m.nonmanifold_thickness_mode = 'FIXED'
_m.nonmanifold_merge_threshold = 0.0003
_m = ob_cube.modifiers.new('Subsurf', 'SUBSURF')
_m.uv_smooth = 'PRESERVE_CORNERS'
_m.levels = 3
_m.render_levels = 3
_m.show_only_control_edges = False
ob_lamp.location = (4.076, 1.005, 5.904)
ob_lamp.rotation_euler = (0.6503, 0.05522, 1.866)
ob_lamp.lock_rotations_4d = False
ob_lamp.empty_display_type = 'ARROWS'
ob_lamp.color = (0.0, 0.0, 0.0, 0.0)
ob_lamp.lineart.crease_threshold = 0.0
ob_camera.location = (-3.287, -0.02031, 0.1692)
ob_camera.rotation_euler = (1.353, -0.01555, -1.853)
ob_camera.lock_rotations_4d = False
ob_camera.empty_display_type = 'ARROWS'
ob_camera.color = (0.0, 0.0, 0.0, 0.0)
ob_camera.display_type = 'WIRE'
ob_camera.lineart.crease_threshold = 0.0

# ---- collection membership
col_collection_1.objects.link(ob_cube_053)
col_collection_1.objects.link(ob_cube_052)
col_collection_1.objects.link(ob_cube_051)
col_collection_1.objects.link(ob_cube_050)
col_collection_1.objects.link(ob_cube_049)
col_collection_1.objects.link(ob_cube_048)
col_collection_1.objects.link(ob_cube_047)
col_collection_1.objects.link(ob_cube_046)
col_collection_1.objects.link(ob_cube_045)
col_collection_1.objects.link(ob_cube_044)
col_collection_1.objects.link(ob_cube_043)
col_collection_1.objects.link(ob_cube_042)
col_collection_1.objects.link(ob_cube_041)
col_collection_1.objects.link(ob_cube_040)
col_collection_1.objects.link(ob_cube_039)
col_collection_1.objects.link(ob_cube_038)
col_collection_1.objects.link(ob_cube_037)
col_collection_1.objects.link(ob_cube_036)
col_collection_1.objects.link(ob_cube_035)
col_collection_1.objects.link(ob_cube_034)
col_collection_1.objects.link(ob_cube_033)
col_collection_1.objects.link(ob_cube_032)
col_collection_1.objects.link(ob_cube_031)
col_collection_1.objects.link(ob_cube_030)
col_collection_1.objects.link(ob_cube_029)
col_collection_1.objects.link(ob_cube_028)
col_collection_1.objects.link(ob_cube_027)
col_collection_1.objects.link(ob_cube_026)
col_collection_1.objects.link(ob_cube_025)
col_collection_1.objects.link(ob_cube_024)
col_collection_1.objects.link(ob_cube_023)
col_collection_1.objects.link(ob_cube_022)
col_collection_1.objects.link(ob_cube_021)
col_collection_1.objects.link(ob_cube_020)
col_collection_1.objects.link(ob_cube_019)
col_collection_1.objects.link(ob_cube_018)
col_collection_1.objects.link(ob_cube_017)
col_collection_1.objects.link(ob_cube_016)
col_collection_1.objects.link(ob_cube_015)
col_collection_1.objects.link(ob_cube_014)
col_collection_1.objects.link(ob_cube_013)
col_collection_1.objects.link(ob_cube_012)
col_collection_1.objects.link(ob_cube_011)
col_collection_1.objects.link(ob_cube_010)
col_collection_1.objects.link(ob_cube_009)
col_collection_1.objects.link(ob_cube_008)
col_collection_1.objects.link(ob_cube_007)
col_collection_1.objects.link(ob_cube_006)
col_collection_1.objects.link(ob_cube_005)
col_collection_1.objects.link(ob_cube_004)
col_collection_1.objects.link(ob_cube_003)
col_collection_1.objects.link(ob_cube_002)
col_collection_1.objects.link(ob_cube_001)
col_collection_1.objects.link(ob_cylinder)
col_collection_1.objects.link(ob_water)
col_collection_1.objects.link(ob_cube)
col_collection_1.objects.link(ob_lamp)
col_collection_1.objects.link(ob_camera)

# ---- scene / render settings (as saved in the file)
scene.camera = ob_camera
scene.frame_start = 1; scene.frame_end = 250; scene.frame_set(1)
scene.render.engine = 'CYCLES'
scene.render.resolution_x = 1600
scene.render.resolution_y = 1000
scene.render.resolution_percentage = 50
scene.render.dither_intensity = 0.0
scene.cycles.feature_set = 'EXPERIMENTAL'
scene.cycles.use_denoising = False
scene.cycles.samples = 144
scene.cycles.sampling_pattern = 'TABULATED_SOBOL'
scene.cycles.use_adaptive_sampling = False
scene.cycles.use_light_tree = False
scene.cycles.caustics_reflective = False
scene.cycles.caustics_refractive = False
scene.cycles.blur_glossy = 0.0
scene.cycles.max_bounces = 8
scene.cycles.diffuse_bounces = 0
scene.cycles.glossy_bounces = 1
scene.cycles.transmission_bounces = 2
scene.cycles.sample_clamp_indirect = 0.0
scene.view_settings.view_transform = 'Standard'
bpy.context.view_layer.update()
